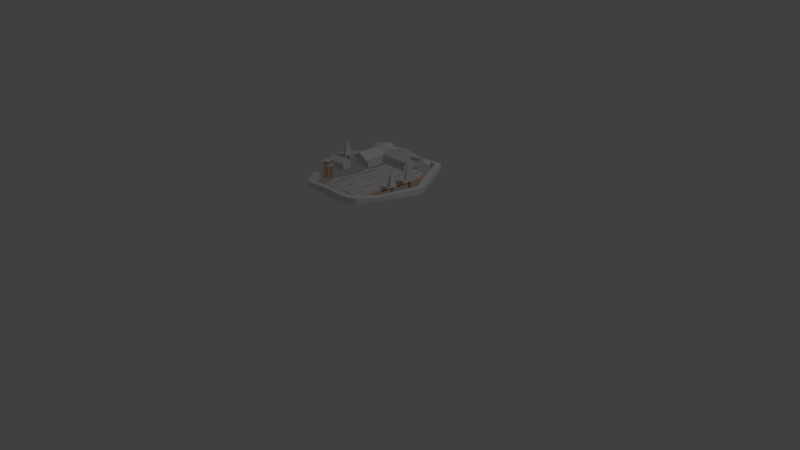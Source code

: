 # Source: CampoDiGrano.blend  (saved by Blender 2.76.0; exported with 4.5.12 LTS)
import bpy
from mathutils import Matrix  # noqa: F401  (used for matrix-valued properties, if any)

bpy.ops.wm.read_factory_settings(use_empty=True)
scene = bpy.context.scene
scene.name = 'Scene'

# ---- collections
col_collection_1 = bpy.data.collections.new('Collection 1'); scene.collection.children.link(col_collection_1)

# ---- materials (node trees are filled in below, after node groups)
mat_stones = bpy.data.materials.new('Stones')
mat_stones.alpha_threshold = 0.0
mat_stones.use_transparent_shadow = False
mat_stones.roughness = 0.5
mat_roof = bpy.data.materials.new('Roof')
mat_roof.alpha_threshold = 0.0
mat_roof.use_transparent_shadow = False
mat_roof.roughness = 0.5
mat_grano = bpy.data.materials.new('Grano')
mat_grano.alpha_threshold = 0.0
mat_grano.use_transparent_shadow = False
mat_grano.roughness = 0.5
mat_ground = bpy.data.materials.new('Ground')
mat_ground.alpha_threshold = 0.0
mat_ground.use_transparent_shadow = False
mat_ground.diffuse_color = (0.8, 0.3383, 0.1431, 1.0)
mat_ground.roughness = 0.5
mat_leafs = bpy.data.materials.new('Leafs')
mat_leafs.alpha_threshold = 0.0
mat_leafs.use_transparent_shadow = False
mat_leafs.roughness = 0.5

# ---- material node trees

# ---- world
world_world = bpy.data.worlds.new('World'); scene.world = world_world
world_world.color = (0.05088, 0.05088, 0.05088)
world_world.use_sun_shadow = False
world_world.sun_shadow_jitter_overblur = 0.0
world_world.cycles.sampling_method = 'MANUAL'
world_world.cycles.sample_map_resolution = 256

# ---- cameras
cam_camera = bpy.data.cameras.new('Camera')
cam_camera.clip_end = 100.0
cam_camera.lens = 35.0
cam_camera.sensor_width = 32.0
cam_camera.sensor_height = 18.0
cam_camera.ortho_scale = 7.314
cam_camera.dof.focus_distance = 0.0
cam_camera.dof.aperture_fstop = 128.0

# ---- lights
light_lamp = bpy.data.lights.new('Lamp', 'POINT')
light_lamp.transmission_factor = 0.0
light_lamp.cutoff_distance = 30.0
light_lamp.energy = 100.0
light_lamp.shadow_buffer_clip_start = 1.001
light_lamp.shadow_soft_size = 0.1
light_lamp.shadow_maximum_resolution = 0.006
light_lamp.use_absolute_resolution = True
light_lamp.cycles.use_multiple_importance_sampling = False

# ---- meshes
me_plane_395 = bpy.data.meshes.new('Plane.395')
me_plane_395.from_pydata([(-1.838, -1.272, 0.0), (1.0, -1.272, 0.0), (-1.838, 1.44, 0.0), (1.0, 1.44, 0.0), (5.691, -1.272, 0.0), (5.691, 1.44, 0.0), (-1.838, -0.1361, 0.0), (1.0, -0.1361, 0.0), (5.691, -0.1361, 0.0), (-1.838, -4.602, 0.0), (1.0, -4.602, 0.0), (-1.838, -0.1361, 1.968), (-1.838, -1.272, 1.131), (1.0, -1.272, 1.131), (-0.5372, -1.307, 2.259), (1.0, 1.44, 1.131), (-1.838, 1.44, 1.131), (5.691, -0.1361, 1.968), (5.691, 1.44, 1.131), (5.691, -1.272, 1.131), (-1.838, -4.602, 1.131), (1.0, -4.602, 1.131), (-0.4188, -1.272, 0.0), (-0.4188, 1.44, 0.0), (-0.4188, -0.1361, 0.0), (-0.4188, -4.602, 0.0), (-2.094, -1.307, 1.341), (-0.4188, 1.44, 1.968), (-2.094, -0.06093, 2.259), (-0.4188, -4.602, 1.968), (-2.083, -0.06391, 2.12), (-2.083, -1.306, 1.205), (1.018, -1.306, 1.205), (1.018, 1.659, 1.205), (-0.5325, 1.659, 2.12), (-2.083, 1.659, 1.205), (6.146, -0.06391, 2.12), (6.146, 1.659, 1.205), (6.146, -1.306, 1.205), (-0.5325, -4.945, 2.12), (1.018, -4.945, 1.205), (-2.083, -4.945, 1.205), (1.019, -1.307, 1.341), (1.019, -0.06093, 2.259), (1.019, 1.668, 1.341), (-0.5372, 1.668, 2.259), (-2.094, 1.668, 1.341), (6.164, -0.06093, 2.259), (6.164, 1.668, 1.341), (6.164, -1.307, 1.341), (-0.5372, -0.06093, 2.259), (-0.5372, -4.959, 2.259), (1.019, -4.959, 1.341), (-2.094, -4.959, 1.341)], [], [(24, 23, 3, 7), (7, 8, 4, 1), (3, 5, 8, 7), (22, 24, 7, 1), (22, 25, 9, 0), (16, 11, 30, 35), (11, 12, 31, 30), (27, 16, 35, 34), (21, 13, 32, 40), (15, 27, 34, 33), (0, 9, 20, 12), (8, 5, 18, 17), (5, 3, 15, 18), (25, 10, 21, 29), (4, 8, 17, 19), (1, 4, 19, 13), (10, 1, 13, 21), (23, 2, 16, 27), (6, 0, 12, 11), (2, 6, 11, 16), (3, 23, 27, 15), (9, 25, 29, 20), (13, 19, 38, 32), (19, 17, 36, 38), (29, 21, 40, 39), (1, 10, 25, 22), (0, 6, 24, 22), (6, 2, 23, 24), (30, 31, 26, 28), (34, 35, 46, 45), (40, 32, 42, 52), (32, 38, 49, 42), (33, 34, 45, 44), (38, 36, 47, 49), (39, 40, 52, 51), (37, 33, 44, 48), (12, 20, 41, 31), (17, 18, 37, 36), (20, 29, 39, 41), (18, 15, 33, 37), (50, 43, 44, 45), (43, 42, 49, 47), (44, 43, 47, 48), (14, 42, 43, 50), (14, 26, 53, 51), (42, 14, 51, 52), (26, 14, 50, 28), (28, 50, 45, 46), (35, 30, 28, 46), (31, 41, 53, 26), (36, 37, 48, 47), (41, 39, 51, 53)])
me_plane_395.polygons.foreach_set('material_index', [0, 0, 0, 0, 0, 1, 1, 1, 1, 1, 0, 0, 0, 0, 0, 0, 0, 0, 0, 0, 0, 0, 1, 1, 1, 0, 0, 0, 1, 1, 1, 1, 1, 1, 1, 1, 1, 1, 1, 1, 1, 1, 1, 1, 1, 1, 1, 1, 1, 1, 1, 1])
me_plane_395.materials.append(mat_stones)
me_plane_395.materials.append(mat_roof)
me_plane_395.use_remesh_preserve_volume = False
me_plane_395.use_remesh_preserve_attributes = False
me_plane_395.use_mirror_vertex_groups = False
me_plane_395.update()
me_plane_396 = bpy.data.meshes.new('Plane.396')
me_plane_396.from_pydata([(-1.0, -1.0, 0.0), (1.0, -1.0, 0.0), (-1.0, 1.0, 0.0), (1.0, 1.0, 0.0), (-1.0, 1.0, 1.143), (-1.0, -1.0, 1.143), (1.0, -1.0, 1.143), (1.0, 1.0, 1.143), (0.0, -1.0, 0.0), (0.0, 1.0, 0.0), (0.0, -1.0, 1.75), (0.0, 1.0, 1.75), (-1.073, 1.073, 1.195), (-1.073, -1.073, 1.195), (-1.49e-08, -1.073, 1.846), (1.073, -1.073, 1.195), (1.073, 1.073, 1.195), (1.49e-08, 1.073, 1.846), (-0.9922, 0.9922, 1.272), (-0.9922, -0.9922, 1.272), (-1.359e-08, -0.9922, 1.874), (0.9922, -0.9922, 1.272), (0.9922, 0.9922, 1.272), (1.396e-08, 0.9922, 1.874)], [], [(8, 9, 3, 1), (10, 6, 15, 14), (9, 2, 4, 11), (8, 1, 6, 10), (1, 3, 7, 6), (2, 0, 5, 4), (0, 8, 10, 5), (3, 9, 11, 7), (11, 4, 12, 17), (0, 2, 9, 8), (16, 17, 23, 22), (12, 13, 19, 18), (5, 10, 14, 13), (6, 7, 16, 15), (7, 11, 17, 16), (4, 5, 13, 12), (20, 21, 22, 23), (19, 20, 23, 18), (17, 12, 18, 23), (14, 15, 21, 20), (13, 14, 20, 19), (15, 16, 22, 21)])
me_plane_396.polygons.foreach_set('material_index', [0, 1, 0, 0, 0, 0, 0, 0, 1, 0, 1, 1, 1, 1, 1, 1, 1, 1, 1, 1, 1, 1])
me_plane_396.materials.append(mat_stones)
me_plane_396.materials.append(mat_roof)
me_plane_396.use_remesh_preserve_volume = False
me_plane_396.use_remesh_preserve_attributes = False
me_plane_396.use_mirror_vertex_groups = False
me_plane_396.update()
me_plane_397 = bpy.data.meshes.new('Plane.397')
me_plane_397.from_pydata([(-1.0, -1.0, 0.0), (1.0, -1.0, 0.0), (-1.0, 1.0, 0.0), (1.0, 1.0, 0.0), (-1.0, 1.0, 1.143), (-1.0, -1.0, 1.143), (1.0, -1.0, 1.143), (1.0, 1.0, 1.143), (0.0, -1.0, 0.0), (0.0, 1.0, 0.0), (0.0, -1.0, 1.75), (0.0, 1.0, 1.75), (-1.073, 1.073, 1.195), (-1.073, -1.073, 1.195), (-1.49e-08, -1.073, 1.846), (1.073, -1.073, 1.195), (1.073, 1.073, 1.195), (1.49e-08, 1.073, 1.846), (-0.9922, 0.9922, 1.272), (-0.9922, -0.9922, 1.272), (-1.359e-08, -0.9922, 1.874), (0.9922, -0.9922, 1.272), (0.9922, 0.9922, 1.272), (1.396e-08, 0.9922, 1.874)], [], [(8, 9, 3, 1), (10, 6, 15, 14), (9, 2, 4, 11), (8, 1, 6, 10), (1, 3, 7, 6), (2, 0, 5, 4), (0, 8, 10, 5), (3, 9, 11, 7), (11, 4, 12, 17), (0, 2, 9, 8), (16, 17, 23, 22), (12, 13, 19, 18), (5, 10, 14, 13), (6, 7, 16, 15), (7, 11, 17, 16), (4, 5, 13, 12), (20, 21, 22, 23), (19, 20, 23, 18), (17, 12, 18, 23), (14, 15, 21, 20), (13, 14, 20, 19), (15, 16, 22, 21)])
me_plane_397.polygons.foreach_set('material_index', [0, 1, 0, 0, 0, 0, 0, 0, 1, 0, 1, 1, 1, 1, 1, 1, 1, 1, 1, 1, 1, 1])
me_plane_397.materials.append(mat_stones)
me_plane_397.materials.append(mat_roof)
me_plane_397.use_remesh_preserve_volume = False
me_plane_397.use_remesh_preserve_attributes = False
me_plane_397.use_mirror_vertex_groups = False
me_plane_397.update()
me_plane_398 = bpy.data.meshes.new('Plane.398')
me_plane_398.from_pydata([(-1.0, -1.0, 0.0), (1.0, -1.0, 0.0), (-1.0, 1.0, 0.0), (1.0, 1.0, 0.0), (-1.091, 5.896, -3.731e-09), (0.9093, 5.896, -3.731e-09), (-0.5467, 13.06, 1.865e-08), (1.453, 13.06, 1.865e-08), (0.2693, 21.13, 5.223e-08), (2.269, 21.13, 5.223e-08), (-0.002656, 29.65, 4.104e-08), (1.997, 29.65, 4.104e-08), (-1.83, -6.21, 0.0), (0.1695, -6.21, 0.0), (-2.136, -11.79, 0.0), (-0.1358, -11.79, 0.0), (-1.0, 1.0, 3.174), (-1.0, -1.0, 2.549), (1.0, -1.0, 2.549), (1.0, 1.0, 3.174), (0.5617, 5.835, 2.549), (-1.091, 5.896, 2.549), (1.106, 13.0, 2.549), (-0.5467, 13.06, 2.549), (2.152, 21.19, 2.622), (0.1524, 21.19, 2.622), (1.997, 29.65, 2.549), (-0.002656, 29.65, 2.549), (-1.83, -6.21, 2.079), (0.1695, -6.21, 2.079), (-2.136, -11.79, 2.549), (-0.1358, -11.79, 2.549)], [], [(0, 2, 3, 1), (2, 4, 5, 3), (4, 6, 7, 5), (6, 8, 9, 7), (8, 10, 11, 9), (1, 13, 12, 0), (13, 15, 14, 12), (17, 18, 19, 16), (16, 19, 20, 21), (21, 20, 22, 23), (23, 22, 24, 25), (25, 24, 26, 27), (18, 17, 28, 29), (29, 28, 30, 31), (0, 12, 28, 17), (8, 6, 23, 25), (14, 15, 31, 30), (7, 9, 24, 22), (4, 2, 16, 21), (15, 13, 29, 31), (11, 10, 27, 26), (3, 5, 20, 19), (12, 14, 30, 28), (10, 8, 25, 27), (2, 0, 17, 16), (9, 11, 26, 24), (6, 4, 21, 23), (5, 7, 22, 20), (1, 3, 19, 18), (13, 1, 18, 29)])
me_plane_398.materials.append(mat_grano)
me_plane_398.use_remesh_preserve_volume = False
me_plane_398.use_remesh_preserve_attributes = False
me_plane_398.use_mirror_vertex_groups = False
me_plane_398.update()
me_plane_399 = bpy.data.meshes.new('Plane.399')
me_plane_399.from_pydata([(-1.0, -1.0, 0.0), (1.0, -1.0, 0.0), (-1.0, 1.0, 0.0), (1.0, 1.0, 0.0), (-1.091, 5.896, -3.731e-09), (0.9093, 5.896, -3.731e-09), (-0.5467, 13.06, 1.865e-08), (1.453, 13.06, 1.865e-08), (0.2693, 21.13, 5.223e-08), (2.269, 21.13, 5.223e-08), (-0.002656, 29.65, 4.104e-08), (1.997, 29.65, 4.104e-08), (-1.83, -6.21, 0.0), (0.1695, -6.21, 0.0), (-2.136, -11.79, 0.0), (-0.1358, -11.79, 0.0), (-1.0, -1.0, 2.256), (-0.7443, 0.7769, 2.439), (1.0, -1.0, 2.256), (1.256, 0.7769, 2.439), (0.9093, 5.896, 2.256), (-1.432, 5.838, 2.256), (1.453, 13.06, 2.256), (-0.8879, 13.0, 2.256), (2.269, 21.13, 2.882), (0.2693, 21.13, 2.882), (1.997, 29.65, 2.256), (-0.002656, 29.65, 2.256), (-1.83, -6.21, 3.038), (0.1695, -6.21, 3.038), (-2.136, -11.79, 2.256), (-0.1358, -11.79, 2.256)], [], [(0, 2, 3, 1), (2, 4, 5, 3), (4, 6, 7, 5), (6, 8, 9, 7), (8, 10, 11, 9), (1, 13, 12, 0), (13, 15, 14, 12), (16, 18, 19, 17), (17, 19, 20, 21), (21, 20, 22, 23), (23, 22, 24, 25), (25, 24, 26, 27), (18, 16, 28, 29), (29, 28, 30, 31), (14, 15, 31, 30), (7, 9, 24, 22), (4, 2, 17, 21), (15, 13, 29, 31), (11, 10, 27, 26), (3, 5, 20, 19), (12, 14, 30, 28), (10, 8, 25, 27), (2, 0, 16, 17), (9, 11, 26, 24), (6, 4, 21, 23), (5, 7, 22, 20), (1, 3, 19, 18), (13, 1, 18, 29), (0, 12, 28, 16), (8, 6, 23, 25)])
me_plane_399.materials.append(mat_grano)
me_plane_399.use_remesh_preserve_volume = False
me_plane_399.use_remesh_preserve_attributes = False
me_plane_399.use_mirror_vertex_groups = False
me_plane_399.update()
me_plane_400 = bpy.data.meshes.new('Plane.400')
me_plane_400.from_pydata([(-1.0, -1.0, 0.0), (1.0, -1.0, 0.0), (-1.0, 1.0, 0.0), (1.0, 1.0, 0.0), (-1.091, 5.896, -3.731e-09), (0.9093, 5.896, -3.731e-09), (-0.5467, 13.06, 1.865e-08), (1.453, 13.06, 1.865e-08), (0.2693, 21.13, 5.223e-08), (2.269, 21.13, 5.223e-08), (-0.002656, 29.65, 4.104e-08), (1.997, 29.65, 4.104e-08), (-1.83, -6.21, 0.0), (0.1695, -6.21, 0.0), (-2.136, -11.79, 0.0), (-0.1358, -11.79, 0.0), (-1.0, -1.0, 2.256), (-0.7443, 0.7769, 2.439), (1.0, -1.0, 2.256), (1.256, 0.7769, 2.439), (0.9093, 5.896, 2.256), (-1.432, 5.838, 2.256), (1.453, 13.06, 2.256), (-0.8879, 13.0, 2.256), (2.269, 21.13, 2.882), (0.2693, 21.13, 2.882), (1.997, 29.65, 2.256), (-0.002656, 29.65, 2.256), (-1.83, -6.21, 3.038), (0.1695, -6.21, 3.038), (-2.136, -11.79, 2.256), (-0.1358, -11.79, 2.256), (-1.294, -16.98, 0.0), (0.7061, -16.98, 0.0), (-1.294, -16.98, 2.256), (0.7061, -16.98, 2.256)], [], [(0, 2, 3, 1), (2, 4, 5, 3), (4, 6, 7, 5), (6, 8, 9, 7), (8, 10, 11, 9), (1, 13, 12, 0), (13, 15, 14, 12), (16, 18, 19, 17), (17, 19, 20, 21), (21, 20, 22, 23), (23, 22, 24, 25), (25, 24, 26, 27), (18, 16, 28, 29), (29, 28, 30, 31), (30, 14, 32, 34), (7, 9, 24, 22), (4, 2, 17, 21), (15, 13, 29, 31), (11, 10, 27, 26), (3, 5, 20, 19), (12, 14, 30, 28), (10, 8, 25, 27), (2, 0, 16, 17), (9, 11, 26, 24), (6, 4, 21, 23), (5, 7, 22, 20), (1, 3, 19, 18), (13, 1, 18, 29), (0, 12, 28, 16), (8, 6, 23, 25), (32, 33, 35, 34), (14, 15, 33, 32), (31, 30, 34, 35), (15, 31, 35, 33)])
me_plane_400.materials.append(mat_grano)
me_plane_400.use_remesh_preserve_volume = False
me_plane_400.use_remesh_preserve_attributes = False
me_plane_400.use_mirror_vertex_groups = False
me_plane_400.update()
me_plane_401 = bpy.data.meshes.new('Plane.401')
me_plane_401.from_pydata([(-1.0, -1.0, 0.0), (1.0, -1.0, 0.0), (-1.0, 1.0, 0.0), (1.0, 1.0, 0.0), (-1.091, 5.896, -3.731e-09), (0.9093, 5.896, -3.731e-09), (-0.5467, 13.06, 1.865e-08), (1.453, 13.06, 1.865e-08), (0.2693, 21.13, 5.223e-08), (2.269, 21.13, 5.223e-08), (-0.002656, 29.65, 4.104e-08), (1.997, 29.65, 4.104e-08), (-1.83, -6.21, 0.0), (0.1695, -6.21, 0.0), (-2.136, -11.79, 0.0), (-0.1358, -11.79, 0.0), (-1.0, 1.0, 3.174), (-1.0, -1.0, 2.549), (1.0, -1.0, 2.549), (1.0, 1.0, 3.174), (0.5617, 5.835, 2.549), (-1.091, 5.896, 2.549), (1.106, 13.0, 2.549), (-0.5467, 13.06, 2.549), (2.152, 21.19, 2.622), (0.1524, 21.19, 2.622), (1.997, 29.65, 2.549), (-0.002656, 29.65, 2.549), (-1.83, -6.21, 2.079), (0.1695, -6.21, 2.079), (-2.136, -11.79, 2.549), (-0.1358, -11.79, 2.549), (1.997, 34.62, 4.104e-08), (-0.00266, 34.62, 4.104e-08), (1.997, 34.62, 2.549), (-0.00266, 34.62, 2.549)], [], [(0, 2, 3, 1), (2, 4, 5, 3), (4, 6, 7, 5), (6, 8, 9, 7), (8, 10, 11, 9), (1, 13, 12, 0), (13, 15, 14, 12), (17, 18, 19, 16), (16, 19, 20, 21), (21, 20, 22, 23), (23, 22, 24, 25), (25, 24, 26, 27), (18, 17, 28, 29), (29, 28, 30, 31), (0, 12, 28, 17), (8, 6, 23, 25), (14, 15, 31, 30), (7, 9, 24, 22), (4, 2, 16, 21), (15, 13, 29, 31), (26, 11, 32, 34), (3, 5, 20, 19), (12, 14, 30, 28), (10, 8, 25, 27), (2, 0, 17, 16), (9, 11, 26, 24), (6, 4, 21, 23), (5, 7, 22, 20), (1, 3, 19, 18), (13, 1, 18, 29), (32, 33, 35, 34), (11, 10, 33, 32), (27, 26, 34, 35), (10, 27, 35, 33)])
me_plane_401.materials.append(mat_grano)
me_plane_401.use_remesh_preserve_volume = False
me_plane_401.use_remesh_preserve_attributes = False
me_plane_401.use_mirror_vertex_groups = False
me_plane_401.update()
me_plane_402 = bpy.data.meshes.new('Plane.402')
me_plane_402.from_pydata([(-1.0, -1.0, 0.0), (1.0, -1.0, 0.0), (-1.0, 1.0, 0.0), (1.0, 1.0, 0.0), (-1.091, 5.896, -3.731e-09), (0.9093, 5.896, -3.731e-09), (-0.5467, 13.06, 1.865e-08), (1.453, 13.06, 1.865e-08), (0.2693, 21.13, 5.223e-08), (2.269, 21.13, 5.223e-08), (0.1958, 29.65, -0.4755), (1.799, 29.65, -0.4755), (-1.83, -6.21, 0.0), (0.1695, -6.21, 0.0), (-2.136, -11.79, 0.0), (-0.1358, -11.79, 0.0), (-1.536, 0.9055, 3.174), (-1.536, -1.094, 2.549), (0.4643, -1.094, 2.549), (0.4643, 0.9055, 3.174), (0.4907, 6.297, 2.549), (-0.95, 6.351, 2.549), (0.9651, 12.54, 2.549), (-0.4757, 12.6, 2.549), (2.152, 21.19, 3.427), (0.1524, 21.19, 3.427), (1.799, 29.65, 2.213), (0.1958, 29.65, 2.213), (-1.83, -6.21, 2.079), (0.1695, -6.21, 2.079), (-2.136, -11.79, 2.549), (-0.1358, -11.79, 2.549)], [], [(0, 2, 3, 1), (2, 4, 5, 3), (4, 6, 7, 5), (6, 8, 9, 7), (8, 10, 11, 9), (1, 13, 12, 0), (13, 15, 14, 12), (17, 18, 19, 16), (16, 19, 20, 21), (21, 20, 22, 23), (23, 22, 24, 25), (25, 24, 26, 27), (18, 17, 28, 29), (29, 28, 30, 31), (0, 12, 28, 17), (8, 6, 23, 25), (14, 15, 31, 30), (7, 9, 24, 22), (4, 2, 16, 21), (15, 13, 29, 31), (11, 10, 27, 26), (3, 5, 20, 19), (12, 14, 30, 28), (10, 8, 25, 27), (2, 0, 17, 16), (9, 11, 26, 24), (6, 4, 21, 23), (5, 7, 22, 20), (1, 3, 19, 18), (13, 1, 18, 29)])
me_plane_402.materials.append(mat_grano)
me_plane_402.use_remesh_preserve_volume = False
me_plane_402.use_remesh_preserve_attributes = False
me_plane_402.use_mirror_vertex_groups = False
me_plane_402.update()
me_plane_403 = bpy.data.meshes.new('Plane.403')
me_plane_403.from_pydata([(-1.0, -1.0, 0.0), (1.0, -1.0, 0.0), (-1.0, 1.0, 0.0), (1.0, 1.0, 0.0), (-1.091, 5.896, -3.731e-09), (0.9093, 5.896, -3.731e-09), (-0.5467, 13.06, 1.865e-08), (1.453, 13.06, 1.865e-08), (0.2693, 21.13, 5.223e-08), (2.269, 21.13, 5.223e-08), (-0.002656, 29.65, 4.104e-08), (1.997, 29.65, 4.104e-08), (-1.83, -6.21, 0.0), (0.1695, -6.21, 0.0), (-2.136, -11.79, 0.0), (-0.1358, -11.79, 0.0), (-1.0, 1.0, 3.174), (-1.0, -1.0, 2.549), (1.0, -1.0, 2.549), (1.0, 1.0, 3.174), (0.5617, 5.835, 2.549), (-1.091, 5.896, 2.549), (0.8419, 12.99, 2.309), (-0.8016, 13.16, 2.249), (2.409, 21.08, 2.93), (0.4147, 21.21, 2.853), (2.058, 29.68, 2.589), (0.05882, 29.63, 2.62), (-1.83, -6.21, 2.079), (0.1695, -6.21, 2.079), (-2.136, -11.79, 2.549), (-0.1358, -11.79, 2.549), (1.997, 34.62, 4.104e-08), (-0.00266, 34.62, 4.104e-08), (1.936, 34.64, 2.477), (-0.06331, 34.59, 2.508)], [], [(0, 2, 3, 1), (2, 4, 5, 3), (4, 6, 7, 5), (6, 8, 9, 7), (8, 10, 11, 9), (1, 13, 12, 0), (13, 15, 14, 12), (17, 18, 19, 16), (16, 19, 20, 21), (21, 20, 22, 23), (23, 22, 24, 25), (25, 24, 26, 27), (18, 17, 28, 29), (29, 28, 30, 31), (0, 12, 28, 17), (8, 6, 23, 25), (14, 15, 31, 30), (7, 9, 24, 22), (4, 2, 16, 21), (15, 13, 29, 31), (26, 11, 32, 34), (3, 5, 20, 19), (12, 14, 30, 28), (10, 8, 25, 27), (2, 0, 17, 16), (9, 11, 26, 24), (6, 4, 21, 23), (5, 7, 22, 20), (1, 3, 19, 18), (13, 1, 18, 29), (32, 33, 35, 34), (11, 10, 33, 32), (27, 26, 34, 35), (10, 27, 35, 33)])
me_plane_403.materials.append(mat_grano)
me_plane_403.use_remesh_preserve_volume = False
me_plane_403.use_remesh_preserve_attributes = False
me_plane_403.use_mirror_vertex_groups = False
me_plane_403.update()
me_plane_440 = bpy.data.meshes.new('Plane.440')
me_plane_440.from_pydata([(-1.0, -1.0, 0.0), (1.0, -1.0, 0.0), (-0.2724, 10.5, 3.836e-07), (1.728, 10.5, 3.836e-07), (-0.3849, 10.88, 4.407e-07), (1.391, 11.8, 4.407e-07), (-14.32, 19.54, 1.967e-06), (-12.55, 20.46, 1.967e-06), (-14.71, 19.62, 2.098e-06), (-14.68, 21.62, 2.098e-06), (-19.66, 20.11, -1.242), (-20.14, 20.97, -1.242), (-30.58, 10.87, 3.004e-06), (-31.54, 12.62, 3.004e-06), (-31.36, 10.42, 3.044e-06), (-33.36, 10.32, 3.044e-06), (-31.87, 3.221, 2.751e-06), (-33.87, 3.119, 2.751e-06), (-0.6711, -6.321, -2.857e-07), (0.901, -7.558, -2.857e-07), (-5.647, -11.49, -9.794e-08), (-5.158, -13.43, -9.794e-08), (-15.97, -17.73, 4.407e-07), (-15.38, -19.64, 4.407e-07), (-17.37, -17.67, 6.121e-07), (-18.14, -19.52, 6.121e-07), (-30.75, -10.86, 2.008e-06), (-31.52, -12.7, 2.008e-06), (-31.73, -10.05, 2.196e-06), (-33.6, -10.74, 2.196e-06), (-31.72, -4.074, 2.473e-06), (-33.6, -4.771, 2.473e-06), (-0.2724, 10.5, 1.715), (-1.0, -1.0, 1.715), (1.0, -1.0, 1.715), (1.728, 10.5, 1.715), (1.391, 11.8, 1.715), (-0.3849, 10.88, 1.715), (-12.55, 20.46, 1.715), (-14.32, 19.54, 1.715), (-14.68, 21.62, 1.715), (-14.71, 19.62, 1.715), (-20.14, 20.97, 1.579), (-19.66, 20.11, 1.579), (-31.54, 12.62, 1.715), (-30.58, 10.87, 1.715), (-33.36, 10.32, 1.715), (-31.36, 10.42, 1.715), (-33.87, 3.119, 1.715), (-31.87, 3.221, 1.715), (-0.6711, -6.321, 1.715), (0.901, -7.558, 1.715), (-5.647, -11.49, 1.715), (-5.158, -13.43, 1.715), (-15.97, -17.73, 1.715), (-15.38, -19.64, 1.715), (-17.37, -17.67, 1.715), (-18.14, -19.52, 1.715), (-30.75, -10.86, 1.715), (-31.52, -12.7, 1.715), (-31.73, -10.05, 1.715), (-33.6, -10.74, 1.715), (-31.72, -4.074, 1.715), (-33.6, -4.771, 1.715), (-10.27, -16.53, 1.714e-07), (-10.81, -14.61, 1.714e-07), (-10.27, -16.53, 1.115), (-10.81, -14.61, 1.115), (-28.18, -14.41, 1.659e-06), (-24.83, -16.11, -0.3001), (-21.49, -17.82, -0.3001), (-20.71, -15.97, 9.611e-07), (-24.06, -14.27, 1.31e-06), (-27.4, -12.56, 1.659e-06), (-27.95, -14.01, 1.715), (-24.6, -15.71, 1.715), (-21.49, -17.82, 1.715), (-20.71, -15.97, 1.715), (-24.06, -14.27, 1.715), (-27.4, -12.56, 1.715), (-27.84, 12.55, 2.861e-06), (-25.09, 14.23, 2.718e-06), (-22.35, 15.91, 2.575e-06), (-23.31, 17.67, 2.575e-06), (-26.06, 15.98, 2.718e-06), (-28.8, 14.3, 2.861e-06), (-27.84, 12.55, 1.715), (-25.09, 14.23, 1.415), (-22.35, 15.91, 1.715), (-23.31, 17.67, 1.715), (-26.06, 15.98, 1.415), (-28.8, 14.3, 1.715), (-7.884, 15.69, -0.3688), (-6.381, 16.47, -0.3688), (-7.884, 15.69, 1.083), (-6.381, 16.47, 1.083)], [], [(0, 2, 3, 1), (2, 4, 5, 3), (92, 6, 7, 93), (6, 8, 9, 7), (8, 10, 11, 9), (80, 12, 13, 85), (12, 14, 15, 13), (14, 16, 17, 15), (1, 19, 18, 0), (19, 21, 20, 18), (64, 23, 22, 65), (23, 25, 24, 22), (68, 27, 26, 73), (27, 29, 28, 26), (29, 31, 30, 28), (33, 34, 35, 32), (32, 35, 36, 37), (94, 95, 38, 39), (39, 38, 40, 41), (41, 40, 42, 43), (86, 91, 44, 45), (45, 44, 46, 47), (47, 46, 48, 49), (34, 33, 50, 51), (51, 50, 52, 53), (66, 67, 54, 55), (55, 54, 56, 57), (74, 79, 58, 59), (59, 58, 60, 61), (61, 60, 62, 63), (30, 31, 63, 62), (18, 20, 52, 50), (82, 10, 43, 88), (31, 29, 61, 63), (85, 13, 44, 91), (28, 30, 62, 60), (4, 2, 32, 37), (64, 21, 53, 66), (3, 5, 36, 35), (65, 22, 54, 67), (14, 12, 45, 47), (13, 15, 46, 44), (92, 4, 37, 94), (25, 23, 55, 57), (17, 16, 49, 48), (93, 7, 38, 95), (22, 24, 56, 54), (16, 14, 47, 49), (15, 17, 48, 46), (8, 6, 39, 41), (70, 25, 57, 76), (7, 9, 40, 38), (73, 26, 58, 79), (19, 1, 34, 51), (2, 0, 33, 32), (0, 18, 50, 33), (10, 8, 41, 43), (29, 27, 59, 61), (9, 11, 42, 40), (26, 28, 60, 58), (1, 3, 35, 34), (21, 19, 51, 53), (20, 65, 67, 52), (23, 64, 66, 55), (53, 52, 67, 66), (21, 64, 65, 20), (24, 71, 77, 56), (71, 72, 78, 77), (72, 73, 79, 78), (27, 68, 74, 59), (68, 69, 75, 74), (69, 70, 76, 75), (57, 56, 77, 76), (76, 77, 78, 75), (75, 78, 79, 74), (25, 70, 71, 24), (70, 69, 72, 71), (69, 68, 73, 72), (11, 83, 89, 42), (83, 84, 90, 89), (84, 85, 91, 90), (12, 80, 86, 45), (80, 81, 87, 86), (81, 82, 88, 87), (43, 42, 89, 88), (88, 89, 90, 87), (87, 90, 91, 86), (10, 82, 83, 11), (82, 81, 84, 83), (81, 80, 85, 84), (5, 93, 95, 36), (6, 92, 94, 39), (37, 36, 95, 94), (4, 92, 93, 5)])
me_plane_440.materials.append(mat_stones)
me_plane_440.use_remesh_preserve_volume = False
me_plane_440.use_remesh_preserve_attributes = False
me_plane_440.use_mirror_vertex_groups = False
me_plane_440.update()
me_plane_441 = bpy.data.meshes.new('Plane.441')
me_plane_441.from_pydata([(-1.0, -1.0, 0.0), (1.0, -1.0, 0.0), (-1.0, 1.0, 0.0), (1.0, 1.0, 0.0), (-0.7072, 0.7072, 31.69), (-0.7072, -0.7072, 31.69), (0.7072, -0.7072, 31.69), (0.7072, 0.7072, 31.69)], [], [(0, 2, 3, 1), (5, 6, 7, 4), (1, 3, 7, 6), (2, 0, 5, 4), (3, 2, 4, 7), (0, 1, 6, 5)])
me_plane_441.materials.append(mat_ground)
me_plane_441.use_remesh_preserve_volume = False
me_plane_441.use_remesh_preserve_attributes = False
me_plane_441.use_mirror_vertex_groups = False
me_plane_441.update()
me_plane_442 = bpy.data.meshes.new('Plane.442')
me_plane_442.from_pydata([(-1.0, -1.0, 0.0), (1.0, -1.0, 0.0), (-1.0, 1.0, 0.0), (1.0, 1.0, 0.0), (-0.7072, 0.7072, 31.69), (-0.7072, -0.7072, 31.69), (0.7072, -0.7072, 31.69), (0.7072, 0.7072, 31.69)], [], [(0, 2, 3, 1), (5, 6, 7, 4), (1, 3, 7, 6), (2, 0, 5, 4), (3, 2, 4, 7), (0, 1, 6, 5)])
me_plane_442.materials.append(mat_ground)
me_plane_442.use_remesh_preserve_volume = False
me_plane_442.use_remesh_preserve_attributes = False
me_plane_442.use_mirror_vertex_groups = False
me_plane_442.update()
me_plane_443 = bpy.data.meshes.new('Plane.443')
me_plane_443.from_pydata([(-1.0, -1.0, 0.0), (1.0, -1.0, 0.0), (-1.0, 1.0, 0.0), (1.0, 1.0, 0.0), (-0.7072, 0.7072, 31.69), (-0.7072, -0.7072, 31.69), (0.7072, -0.7072, 31.69), (0.7072, 0.7072, 31.69)], [], [(0, 2, 3, 1), (5, 6, 7, 4), (1, 3, 7, 6), (2, 0, 5, 4), (3, 2, 4, 7), (0, 1, 6, 5)])
me_plane_443.materials.append(mat_ground)
me_plane_443.use_remesh_preserve_volume = False
me_plane_443.use_remesh_preserve_attributes = False
me_plane_443.use_mirror_vertex_groups = False
me_plane_443.update()
me_plane_444 = bpy.data.meshes.new('Plane.444')
me_plane_444.from_pydata([(-1.0, -1.0, 0.0), (1.0, -1.0, 0.0), (-1.0, 1.0, 0.0), (1.0, 1.0, 0.0), (-0.7072, 0.7072, 31.69), (-0.7072, -0.7072, 31.69), (0.7072, -0.7072, 31.69), (0.7072, 0.7072, 31.69)], [], [(0, 2, 3, 1), (5, 6, 7, 4), (1, 3, 7, 6), (2, 0, 5, 4), (3, 2, 4, 7), (0, 1, 6, 5)])
me_plane_444.materials.append(mat_ground)
me_plane_444.use_remesh_preserve_volume = False
me_plane_444.use_remesh_preserve_attributes = False
me_plane_444.use_mirror_vertex_groups = False
me_plane_444.update()
me_plane_445 = bpy.data.meshes.new('Plane.445')
me_plane_445.from_pydata([(-1.0, -1.0, 0.0), (1.0, -1.0, 0.0), (-1.0, 1.0, 0.0), (1.0, 1.0, 0.0), (-1.0, 1.0, 0.3704), (-1.0, -1.0, 0.3704), (1.0, -1.0, 0.3704), (1.0, 1.0, 0.3704)], [], [(0, 2, 3, 1), (5, 6, 7, 4), (0, 1, 6, 5), (1, 3, 7, 6), (2, 0, 5, 4), (3, 2, 4, 7)])
me_plane_445.materials.append(mat_stones)
me_plane_445.use_remesh_preserve_volume = False
me_plane_445.use_remesh_preserve_attributes = False
me_plane_445.use_mirror_vertex_groups = False
me_plane_445.update()
me_plane_446 = bpy.data.meshes.new('Plane.446')
me_plane_446.from_pydata([(-1.0, -1.0, 0.0), (1.0, -1.0, 0.0), (-1.0, 1.0, 0.0), (1.0, 1.0, 0.0), (-1.0, 1.0, 0.1383), (-1.0, -1.0, 0.1383), (1.0, -1.0, 0.1383), (1.0, 1.0, 0.1383), (0.0, -1.0, 0.2857), (0.0, 1.0, 0.2857), (0.0, -1.0, 0.4954), (0.0, 1.0, 0.4954)], [], [(8, 9, 3, 1), (10, 6, 7, 11), (8, 1, 6, 10), (1, 3, 7, 6), (2, 0, 5, 4), (9, 2, 4, 11), (3, 9, 11, 7), (0, 8, 10, 5), (5, 10, 11, 4), (0, 2, 9, 8)])
me_plane_446.materials.append(mat_roof)
me_plane_446.use_remesh_preserve_volume = False
me_plane_446.use_remesh_preserve_attributes = False
me_plane_446.use_mirror_vertex_groups = False
me_plane_446.update()
me_plane_565 = bpy.data.meshes.new('Plane.565')
me_plane_565.from_pydata([(-1.0, -1.0, 0.0), (1.0, -1.0, 0.0), (-1.0, 1.0, 0.0), (1.0, 1.0, 0.0), (-0.6942, 0.6942, 13.08), (-0.6942, -0.6942, 13.08), (0.6942, -0.6942, 13.08), (0.6942, 0.6942, 13.08)], [], [(0, 2, 3, 1), (5, 6, 7, 4), (1, 3, 7, 6), (2, 0, 5, 4), (3, 2, 4, 7), (0, 1, 6, 5)])
me_plane_565.materials.append(mat_ground)
me_plane_565.use_remesh_preserve_volume = False
me_plane_565.use_remesh_preserve_attributes = False
me_plane_565.use_mirror_vertex_groups = False
me_plane_565.update()
me_plane_566 = bpy.data.meshes.new('Plane.566')
me_plane_566.from_pydata([(-1.0, -1.0, 0.0), (1.0, -1.0, 0.0), (-1.0, 1.0, 0.0), (1.0, 1.0, 0.0), (-0.08744, 0.08744, 4.074), (-0.08744, -0.08744, 4.074), (0.08744, -0.08744, 4.074), (0.08744, 0.08744, 4.074)], [], [(0, 2, 3, 1), (5, 6, 7, 4), (3, 2, 4, 7), (0, 1, 6, 5), (1, 3, 7, 6), (2, 0, 5, 4)])
me_plane_566.materials.append(mat_leafs)
me_plane_566.use_remesh_preserve_volume = False
me_plane_566.use_remesh_preserve_attributes = False
me_plane_566.use_mirror_vertex_groups = False
me_plane_566.update()
me_plane_567 = bpy.data.meshes.new('Plane.567')
me_plane_567.from_pydata([(-1.0, -1.0, 0.0), (1.0, -1.0, 0.0), (-1.0, 1.0, 0.0), (1.0, 1.0, 0.0), (-0.08744, 0.08744, 4.074), (-0.08744, -0.08744, 4.074), (0.08744, -0.08744, 4.074), (0.08744, 0.08744, 4.074)], [], [(0, 2, 3, 1), (5, 6, 7, 4), (3, 2, 4, 7), (0, 1, 6, 5), (1, 3, 7, 6), (2, 0, 5, 4)])
me_plane_567.materials.append(mat_leafs)
me_plane_567.use_remesh_preserve_volume = False
me_plane_567.use_remesh_preserve_attributes = False
me_plane_567.use_mirror_vertex_groups = False
me_plane_567.update()
me_plane_568 = bpy.data.meshes.new('Plane.568')
me_plane_568.from_pydata([(-1.0, -1.0, 0.0), (1.0, -1.0, 0.0), (-1.0, 1.0, 0.0), (1.0, 1.0, 0.0), (-0.6942, 0.6942, 13.08), (-0.6942, -0.6942, 13.08), (0.6942, -0.6942, 13.08), (0.6942, 0.6942, 13.08)], [], [(0, 2, 3, 1), (5, 6, 7, 4), (1, 3, 7, 6), (2, 0, 5, 4), (3, 2, 4, 7), (0, 1, 6, 5)])
me_plane_568.materials.append(mat_ground)
me_plane_568.use_remesh_preserve_volume = False
me_plane_568.use_remesh_preserve_attributes = False
me_plane_568.use_mirror_vertex_groups = False
me_plane_568.update()
me_plane_569 = bpy.data.meshes.new('Plane.569')
me_plane_569.from_pydata([(-1.0, -1.0, 0.0), (1.0, -1.0, 0.0), (-1.0, 1.0, 0.0), (1.0, 1.0, 0.0), (-0.6942, 0.6942, 13.08), (-0.6942, -0.6942, 13.08), (0.6942, -0.6942, 13.08), (0.6942, 0.6942, 13.08)], [], [(0, 2, 3, 1), (5, 6, 7, 4), (1, 3, 7, 6), (2, 0, 5, 4), (3, 2, 4, 7), (0, 1, 6, 5)])
me_plane_569.materials.append(mat_ground)
me_plane_569.use_remesh_preserve_volume = False
me_plane_569.use_remesh_preserve_attributes = False
me_plane_569.use_mirror_vertex_groups = False
me_plane_569.update()
me_plane_570 = bpy.data.meshes.new('Plane.570')
me_plane_570.from_pydata([(-1.0, -1.0, 0.0), (1.0, -1.0, 0.0), (-1.0, 1.0, 0.0), (1.0, 1.0, 0.0), (-0.08744, 0.08744, 4.074), (-0.08744, -0.08744, 4.074), (0.08744, -0.08744, 4.074), (0.08744, 0.08744, 4.074)], [], [(0, 2, 3, 1), (5, 6, 7, 4), (3, 2, 4, 7), (0, 1, 6, 5), (1, 3, 7, 6), (2, 0, 5, 4)])
me_plane_570.materials.append(mat_leafs)
me_plane_570.use_remesh_preserve_volume = False
me_plane_570.use_remesh_preserve_attributes = False
me_plane_570.use_mirror_vertex_groups = False
me_plane_570.update()
me_plane_632 = bpy.data.meshes.new('Plane.632')
me_plane_632.from_pydata([(-0.962, -1.677, 7.451e-09), (0.9027, -1.469, 4.574e-09), (-0.842, 1.478, 0.0), (1.036, 1.539, -2.152e-09), (-0.0861, -1.598, 4.657e-09), (0.2591, 1.556, -6.995e-09), (0.9143, 2.005, -4.036e-10), (0.2714, 1.952, -8.071e-09), (-0.842, 1.478, 0.01628), (-0.962, -1.677, 0.01628), (-0.0861, -1.598, 0.01628), (0.9027, -1.469, 0.01628), (1.036, 1.539, 0.01628), (0.2591, 1.556, 0.01628), (0.9143, 2.005, 0.01628), (0.2714, 1.952, 0.01628)], [], [(4, 5, 3, 1), (0, 2, 5, 4), (5, 7, 6, 3), (10, 11, 12, 13), (9, 10, 13, 8), (13, 12, 14, 15), (6, 7, 15, 14), (5, 2, 8, 13), (4, 1, 11, 10), (7, 5, 13, 15), (0, 4, 10, 9), (1, 3, 12, 11), (2, 0, 9, 8), (3, 6, 14, 12)])
me_plane_632.materials.append(mat_ground)
me_plane_632.use_remesh_preserve_volume = False
me_plane_632.use_remesh_preserve_attributes = False
me_plane_632.use_mirror_vertex_groups = False
me_plane_632.update()
me_plane_633 = bpy.data.meshes.new('Plane.633')
me_plane_633.from_pydata([(-1.0, -1.0, 0.0), (1.0, -1.0, 0.0), (-1.0, 1.0, 0.0), (1.0, 1.0, 0.0), (-1.091, 5.896, -3.731e-09), (0.9093, 5.896, -3.731e-09), (-0.5467, 13.06, 1.865e-08), (1.453, 13.06, 1.865e-08), (0.2693, 21.13, 5.223e-08), (2.269, 21.13, 5.223e-08), (0.1958, 29.65, -0.4755), (1.799, 29.65, -0.4755), (-1.83, -6.21, 0.0), (0.1695, -6.21, 0.0), (-2.136, -11.79, 0.0), (-0.1358, -11.79, 0.0), (-1.536, 0.9055, 3.174), (-1.536, -1.094, 2.549), (0.4643, -1.094, 2.549), (0.4643, 0.9055, 3.174), (0.4907, 6.297, 2.549), (-0.95, 6.351, 2.549), (0.9651, 12.54, 2.549), (-0.4757, 12.6, 2.549), (2.152, 21.19, 3.427), (0.1524, 21.19, 3.427), (1.799, 29.65, 2.213), (0.1958, 29.65, 2.213), (-1.83, -6.21, 2.079), (0.1695, -6.21, 2.079), (-2.136, -11.79, 2.549), (-0.1358, -11.79, 2.549)], [], [(0, 2, 3, 1), (2, 4, 5, 3), (4, 6, 7, 5), (6, 8, 9, 7), (8, 10, 11, 9), (1, 13, 12, 0), (13, 15, 14, 12), (17, 18, 19, 16), (16, 19, 20, 21), (21, 20, 22, 23), (23, 22, 24, 25), (25, 24, 26, 27), (18, 17, 28, 29), (29, 28, 30, 31), (0, 12, 28, 17), (8, 6, 23, 25), (14, 15, 31, 30), (7, 9, 24, 22), (4, 2, 16, 21), (15, 13, 29, 31), (11, 10, 27, 26), (3, 5, 20, 19), (12, 14, 30, 28), (10, 8, 25, 27), (2, 0, 17, 16), (9, 11, 26, 24), (6, 4, 21, 23), (5, 7, 22, 20), (1, 3, 19, 18), (13, 1, 18, 29)])
me_plane_633.materials.append(mat_grano)
me_plane_633.use_remesh_preserve_volume = False
me_plane_633.use_remesh_preserve_attributes = False
me_plane_633.use_mirror_vertex_groups = False
me_plane_633.update()

# ---- objects
ob_lamp = bpy.data.objects.new('Lamp', light_lamp)
ob_camera = bpy.data.objects.new('Camera', cam_camera)
ob_plane_055 = bpy.data.objects.new('Plane.055', me_plane_395)
ob_plane_316 = bpy.data.objects.new('Plane.316', me_plane_396)
ob_plane_317 = bpy.data.objects.new('Plane.317', me_plane_397)
ob_plane_318 = bpy.data.objects.new('Plane.318', me_plane_398)
ob_plane_319 = bpy.data.objects.new('Plane.319', me_plane_399)
ob_plane_320 = bpy.data.objects.new('Plane.320', me_plane_400)
ob_plane_321 = bpy.data.objects.new('Plane.321', me_plane_401)
ob_plane_322 = bpy.data.objects.new('Plane.322', me_plane_402)
ob_plane_323 = bpy.data.objects.new('Plane.323', me_plane_403)
ob_plane_360 = bpy.data.objects.new('Plane.360', me_plane_440)
ob_plane_361 = bpy.data.objects.new('Plane.361', me_plane_441)
ob_plane_362 = bpy.data.objects.new('Plane.362', me_plane_442)
ob_plane_363 = bpy.data.objects.new('Plane.363', me_plane_443)
ob_plane_364 = bpy.data.objects.new('Plane.364', me_plane_444)
ob_plane_365 = bpy.data.objects.new('Plane.365', me_plane_445)
ob_plane_366 = bpy.data.objects.new('Plane.366', me_plane_446)
ob_plane_487 = bpy.data.objects.new('Plane.487', me_plane_565)
ob_plane_488 = bpy.data.objects.new('Plane.488', me_plane_566)
ob_plane_489 = bpy.data.objects.new('Plane.489', me_plane_567)
ob_plane_490 = bpy.data.objects.new('Plane.490', me_plane_568)
ob_plane_491 = bpy.data.objects.new('Plane.491', me_plane_569)
ob_plane_492 = bpy.data.objects.new('Plane.492', me_plane_570)
ob_plane_551 = bpy.data.objects.new('Plane.551', me_plane_632)
ob_plane_552 = bpy.data.objects.new('Plane.552', me_plane_633)

# ---- transforms, parenting, visibility, modifiers, constraints
ob_lamp.location = (4.076, 1.005, 4.812)
ob_lamp.rotation_euler = (0.6503, 0.05522, 1.866)
ob_lamp.lock_rotations_4d = False
ob_lamp.empty_display_type = 'ARROWS'
ob_lamp.color = (0.0, 0.0, 0.0, 0.0)
ob_lamp.lineart.crease_threshold = 0.0
ob_camera.location = (7.481, -6.508, 4.252)
ob_camera.rotation_euler = (1.109, 0.01082, 0.8149)
ob_camera.lock_rotations_4d = False
ob_camera.empty_display_type = 'ARROWS'
ob_camera.color = (0.0, 0.0, 0.0, 0.0)
ob_camera.display_type = 'WIRE'
ob_camera.lineart.crease_threshold = 0.0
ob_plane_055.location = (-0.304, 0.513, -0.004553)
ob_plane_055.rotation_euler = (0.0, -0.0, -0.006053)
ob_plane_055.scale = (0.08039, 0.08039, 0.08039)
ob_plane_055.lineart.crease_threshold = 0.0
ob_plane_316.location = (-0.4717, -0.0732, -0.0045)
ob_plane_316.rotation_euler = (0.0, -0.0, -1.357)
ob_plane_316.scale = (0.07599, 0.07599, 0.07599)
ob_plane_316.lineart.crease_threshold = 0.0
ob_plane_317.location = (0.3305, 0.5765, -0.0045)
ob_plane_317.rotation_euler = (0.0, 0.0, -2.363)
ob_plane_317.scale = (0.07599, 0.07599, 0.07599)
ob_plane_317.lineart.crease_threshold = 0.0
ob_plane_318.location = (-0.0007126, -0.3573, -0.004488)
ob_plane_318.rotation_euler = (0.0, -0.0, -0.02936)
ob_plane_318.scale = (0.02228, 0.02228, 0.02228)
ob_plane_318.lineart.crease_threshold = 0.0
ob_plane_319.location = (0.1054, 0.04483, -0.004488)
ob_plane_319.rotation_euler = (0.0, -0.0, 3.119)
ob_plane_319.scale = (0.02228, 0.02228, 0.02228)
ob_plane_319.lineart.crease_threshold = 0.0
ob_plane_320.location = (0.4205, 0.06428, -0.004488)
ob_plane_320.rotation_euler = (0.0, -0.0, 3.119)
ob_plane_320.scale = (0.02228, 0.02228, 0.02228)
ob_plane_320.lineart.crease_threshold = 0.0
ob_plane_321.location = (0.326, -0.3355, -0.004488)
ob_plane_321.rotation_euler = (0.0, -0.0, -0.02936)
ob_plane_321.scale = (0.02228, 0.02228, 0.02228)
ob_plane_321.lineart.crease_threshold = 0.0
ob_plane_322.location = (0.1719, -0.3573, -0.004488)
ob_plane_322.rotation_euler = (0.0, -0.0, -0.02936)
ob_plane_322.scale = (0.02228, 0.02228, 0.02228)
ob_plane_322.lineart.crease_threshold = 0.0
ob_plane_323.location = (0.2795, 0.1747, -0.004488)
ob_plane_323.rotation_euler = (0.0, -0.0, -3.177)
ob_plane_323.scale = (0.02228, 0.02228, 0.02228)
ob_plane_323.lineart.crease_threshold = 0.0
ob_plane_360.location = (0.62, 0.3372, -0.00457)
ob_plane_360.rotation_euler = (0.0, -0.0, 0.5236)
ob_plane_360.scale = (0.04074, 0.04074, 0.04074)
ob_plane_360.lineart.crease_threshold = 0.0
ob_plane_361.location = (-0.3578, -0.4435, -0.01132)
ob_plane_361.rotation_euler = (0.0, -0.0, 2.042)
ob_plane_361.scale = (0.007432, 0.007432, 0.007432)
ob_plane_361.lineart.crease_threshold = 0.0
ob_plane_362.location = (-0.3882, -0.3839, -0.01132)
ob_plane_362.rotation_euler = (0.0, -0.0, 2.042)
ob_plane_362.scale = (0.007432, 0.007432, 0.007432)
ob_plane_362.lineart.crease_threshold = 0.0
ob_plane_363.location = (-0.3285, -0.3535, -0.01132)
ob_plane_363.rotation_euler = (0.0, -0.0, 2.042)
ob_plane_363.scale = (0.007432, 0.007432, 0.007432)
ob_plane_363.lineart.crease_threshold = 0.0
ob_plane_364.location = (-0.2982, -0.4132, -0.01132)
ob_plane_364.rotation_euler = (0.0, -0.0, 2.042)
ob_plane_364.scale = (0.007432, 0.007432, 0.007432)
ob_plane_364.lineart.crease_threshold = 0.0
ob_plane_365.location = (-0.3425, -0.3975, 0.1555)
ob_plane_365.rotation_euler = (0.0, -0.0, 2.042)
ob_plane_365.scale = (0.05034, 0.05034, 0.05034)
ob_plane_365.lineart.crease_threshold = 0.0
ob_plane_366.location = (-0.3425, -0.3975, 0.2184)
ob_plane_366.rotation_euler = (0.0, -0.0, 2.042)
ob_plane_366.scale = (0.05034, 0.05034, 0.05034)
ob_plane_366.lineart.crease_threshold = 0.0
ob_plane_487.location = (0.5846, 0.08341, -0.0453)
ob_plane_487.rotation_euler = (0.0, -0.0, 2.515)
ob_plane_487.scale = (0.01742, 0.01742, 0.01742)
ob_plane_487.lineart.crease_threshold = 0.0
ob_plane_488.location = (0.5846, 0.08341, 0.1027)
ob_plane_488.rotation_euler = (0.0, -0.0, 2.515)
ob_plane_488.scale = (0.05794, 0.05794, 0.05794)
ob_plane_488.lineart.crease_threshold = 0.0
ob_plane_489.location = (0.5445, -0.163, 0.08693)
ob_plane_489.rotation_euler = (0.0, -0.0, 2.795)
ob_plane_489.scale = (0.04559, 0.04559, 0.04559)
ob_plane_489.lineart.crease_threshold = 0.0
ob_plane_490.location = (0.5445, -0.163, -0.02952)
ob_plane_490.rotation_euler = (0.0, -0.0, 2.795)
ob_plane_490.scale = (0.0137, 0.0137, 0.0137)
ob_plane_490.lineart.crease_threshold = 0.0
ob_plane_491.location = (-0.5556, 0.09487, -0.01507)
ob_plane_491.rotation_euler = (0.0, -0.0, 2.795)
ob_plane_491.scale = (0.0137, 0.0137, 0.0137)
ob_plane_491.lineart.crease_threshold = 0.0
ob_plane_492.location = (-0.5556, 0.09487, 0.1014)
ob_plane_492.rotation_euler = (0.0, -0.0, 2.795)
ob_plane_492.scale = (0.04559, 0.04559, 0.04559)
ob_plane_492.lineart.crease_threshold = 0.0
ob_plane_551.location = (0.1573, -0.1414, -0.002894)
ob_plane_551.rotation_euler = (0.0, -0.0, -0.0444)
ob_plane_551.scale = (0.309, 0.309, 0.309)
ob_plane_551.lineart.crease_threshold = 0.0
ob_plane_552.location = (-0.07246, 0.02773, -0.004488)
ob_plane_552.rotation_euler = (0.0, -0.0, -3.171)
ob_plane_552.scale = (0.02228, 0.02228, 0.02228)
ob_plane_552.lineart.crease_threshold = 0.0

# ---- collection membership
col_collection_1.objects.link(ob_lamp)
col_collection_1.objects.link(ob_camera)
col_collection_1.objects.link(ob_plane_055)
col_collection_1.objects.link(ob_plane_316)
col_collection_1.objects.link(ob_plane_317)
col_collection_1.objects.link(ob_plane_318)
col_collection_1.objects.link(ob_plane_319)
col_collection_1.objects.link(ob_plane_320)
col_collection_1.objects.link(ob_plane_321)
col_collection_1.objects.link(ob_plane_322)
col_collection_1.objects.link(ob_plane_323)
col_collection_1.objects.link(ob_plane_360)
col_collection_1.objects.link(ob_plane_361)
col_collection_1.objects.link(ob_plane_362)
col_collection_1.objects.link(ob_plane_363)
col_collection_1.objects.link(ob_plane_364)
col_collection_1.objects.link(ob_plane_365)
col_collection_1.objects.link(ob_plane_366)
col_collection_1.objects.link(ob_plane_487)
col_collection_1.objects.link(ob_plane_488)
col_collection_1.objects.link(ob_plane_489)
col_collection_1.objects.link(ob_plane_490)
col_collection_1.objects.link(ob_plane_491)
col_collection_1.objects.link(ob_plane_492)
col_collection_1.objects.link(ob_plane_551)
col_collection_1.objects.link(ob_plane_552)

# ---- scene / render settings (as saved in the file)
scene.camera = ob_camera
scene.frame_start = 1; scene.frame_end = 250; scene.frame_set(1)
scene.render.engine = 'BLENDER_EEVEE_NEXT'
scene.render.resolution_percentage = 50
scene.render.dither_intensity = 0.0
scene.cycles.use_denoising = False
scene.cycles.samples = 10
scene.cycles.sampling_pattern = 'TABULATED_SOBOL'
scene.cycles.light_sampling_threshold = 0.0
scene.cycles.use_adaptive_sampling = False
scene.cycles.use_light_tree = False
scene.cycles.blur_glossy = 0.0
scene.cycles.pixel_filter_type = 'GAUSSIAN'
scene.cycles.sample_clamp_indirect = 0.0
scene.view_settings.view_transform = 'Standard'
bpy.context.view_layer.update()
